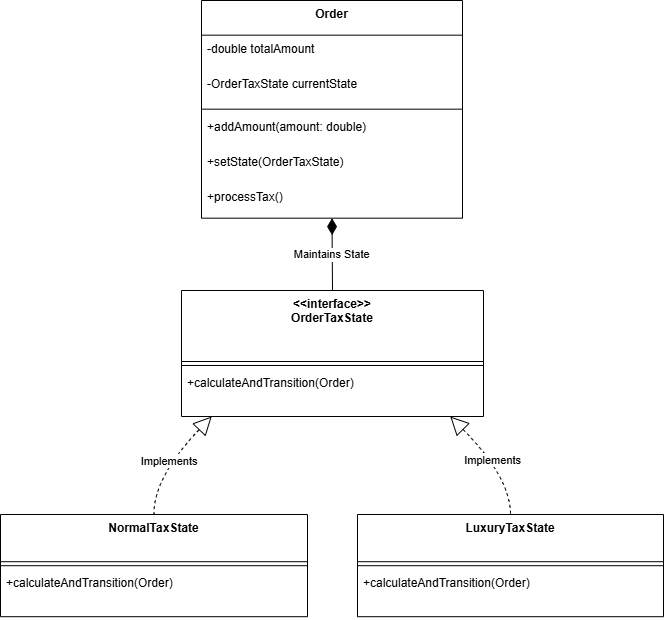

The diagram above was exported from draw.io. Its source (the exported page's mxGraphModel, read from the mxfile embedded in the PNG):
<mxGraphModel dx="1042" dy="527" grid="1" gridSize="10" guides="1" tooltips="1" connect="1" arrows="1" fold="1" page="1" pageScale="1" pageWidth="827" pageHeight="1169" math="0" shadow="0">
  <root>
    <mxCell id="0" />
    <mxCell id="1" parent="0" />
    <mxCell id="ufgTPlw3tOmUSy3pNVuh-1" parent="1" style="swimlane;fontStyle=1;align=center;verticalAlign=top;childLayout=stackLayout;horizontal=1;startSize=34.666666666666664;horizontalStack=0;resizeParent=1;resizeParentMax=0;resizeLast=0;collapsible=0;marginBottom=0;" value="Order" vertex="1">
      <mxGeometry height="217.66666666666666" width="261" x="221" y="20" as="geometry" />
    </mxCell>
    <mxCell id="ufgTPlw3tOmUSy3pNVuh-2" parent="ufgTPlw3tOmUSy3pNVuh-1" style="text;strokeColor=none;fillColor=none;align=left;verticalAlign=top;spacingLeft=4;spacingRight=4;overflow=hidden;rotatable=0;points=[[0,0.5],[1,0.5]];portConstraint=eastwest;" value="-double totalAmount" vertex="1">
      <mxGeometry height="35" width="261" y="34.666666666666664" as="geometry" />
    </mxCell>
    <mxCell id="ufgTPlw3tOmUSy3pNVuh-3" parent="ufgTPlw3tOmUSy3pNVuh-1" style="text;strokeColor=none;fillColor=none;align=left;verticalAlign=top;spacingLeft=4;spacingRight=4;overflow=hidden;rotatable=0;points=[[0,0.5],[1,0.5]];portConstraint=eastwest;" value="-OrderTaxState currentState" vertex="1">
      <mxGeometry height="35" width="261" y="69.66666666666666" as="geometry" />
    </mxCell>
    <mxCell id="ufgTPlw3tOmUSy3pNVuh-4" parent="ufgTPlw3tOmUSy3pNVuh-1" style="line;strokeWidth=1;fillColor=none;align=left;verticalAlign=middle;spacingTop=-1;spacingLeft=3;spacingRight=3;rotatable=0;labelPosition=right;points=[];portConstraint=eastwest;strokeColor=inherit;" vertex="1">
      <mxGeometry height="8" width="261" y="104.66666666666666" as="geometry" />
    </mxCell>
    <mxCell id="ufgTPlw3tOmUSy3pNVuh-5" parent="ufgTPlw3tOmUSy3pNVuh-1" style="text;strokeColor=none;fillColor=none;align=left;verticalAlign=top;spacingLeft=4;spacingRight=4;overflow=hidden;rotatable=0;points=[[0,0.5],[1,0.5]];portConstraint=eastwest;" value="+addAmount(amount: double)" vertex="1">
      <mxGeometry height="35" width="261" y="112.66666666666666" as="geometry" />
    </mxCell>
    <mxCell id="ufgTPlw3tOmUSy3pNVuh-6" parent="ufgTPlw3tOmUSy3pNVuh-1" style="text;strokeColor=none;fillColor=none;align=left;verticalAlign=top;spacingLeft=4;spacingRight=4;overflow=hidden;rotatable=0;points=[[0,0.5],[1,0.5]];portConstraint=eastwest;" value="+setState(OrderTaxState)" vertex="1">
      <mxGeometry height="35" width="261" y="147.66666666666666" as="geometry" />
    </mxCell>
    <mxCell id="ufgTPlw3tOmUSy3pNVuh-7" parent="ufgTPlw3tOmUSy3pNVuh-1" style="text;strokeColor=none;fillColor=none;align=left;verticalAlign=top;spacingLeft=4;spacingRight=4;overflow=hidden;rotatable=0;points=[[0,0.5],[1,0.5]];portConstraint=eastwest;" value="+processTax()" vertex="1">
      <mxGeometry height="35" width="261" y="182.66666666666666" as="geometry" />
    </mxCell>
    <mxCell id="ufgTPlw3tOmUSy3pNVuh-8" parent="1" style="swimlane;fontStyle=1;align=center;verticalAlign=top;childLayout=stackLayout;horizontal=1;startSize=71;horizontalStack=0;resizeParent=1;resizeParentMax=0;resizeLast=0;collapsible=0;marginBottom=0;" value="&lt;&lt;interface&gt;&gt;&#10;OrderTaxState" vertex="1">
      <mxGeometry height="126" width="302" x="201" y="310" as="geometry" />
    </mxCell>
    <mxCell id="ufgTPlw3tOmUSy3pNVuh-9" parent="ufgTPlw3tOmUSy3pNVuh-8" style="line;strokeWidth=1;fillColor=none;align=left;verticalAlign=middle;spacingTop=-1;spacingLeft=3;spacingRight=3;rotatable=0;labelPosition=right;points=[];portConstraint=eastwest;strokeColor=inherit;" vertex="1">
      <mxGeometry height="8" width="302" y="71" as="geometry" />
    </mxCell>
    <mxCell id="ufgTPlw3tOmUSy3pNVuh-10" parent="ufgTPlw3tOmUSy3pNVuh-8" style="text;strokeColor=none;fillColor=none;align=left;verticalAlign=top;spacingLeft=4;spacingRight=4;overflow=hidden;rotatable=0;points=[[0,0.5],[1,0.5]];portConstraint=eastwest;" value="+calculateAndTransition(Order)" vertex="1">
      <mxGeometry height="47" width="302" y="79" as="geometry" />
    </mxCell>
    <mxCell id="ufgTPlw3tOmUSy3pNVuh-11" parent="1" style="swimlane;fontStyle=1;align=center;verticalAlign=top;childLayout=stackLayout;horizontal=1;startSize=47.2;horizontalStack=0;resizeParent=1;resizeParentMax=0;resizeLast=0;collapsible=0;marginBottom=0;" value="NormalTaxState" vertex="1">
      <mxGeometry height="102.2" width="307" x="20" y="534" as="geometry" />
    </mxCell>
    <mxCell id="ufgTPlw3tOmUSy3pNVuh-12" parent="ufgTPlw3tOmUSy3pNVuh-11" style="line;strokeWidth=1;fillColor=none;align=left;verticalAlign=middle;spacingTop=-1;spacingLeft=3;spacingRight=3;rotatable=0;labelPosition=right;points=[];portConstraint=eastwest;strokeColor=inherit;" vertex="1">
      <mxGeometry height="8" width="307" y="47.2" as="geometry" />
    </mxCell>
    <mxCell id="ufgTPlw3tOmUSy3pNVuh-13" parent="ufgTPlw3tOmUSy3pNVuh-11" style="text;strokeColor=none;fillColor=none;align=left;verticalAlign=top;spacingLeft=4;spacingRight=4;overflow=hidden;rotatable=0;points=[[0,0.5],[1,0.5]];portConstraint=eastwest;" value="+calculateAndTransition(Order)" vertex="1">
      <mxGeometry height="47" width="307" y="55.2" as="geometry" />
    </mxCell>
    <mxCell id="ufgTPlw3tOmUSy3pNVuh-14" parent="1" style="swimlane;fontStyle=1;align=center;verticalAlign=top;childLayout=stackLayout;horizontal=1;startSize=47.2;horizontalStack=0;resizeParent=1;resizeParentMax=0;resizeLast=0;collapsible=0;marginBottom=0;" value="LuxuryTaxState" vertex="1">
      <mxGeometry height="102.2" width="306" x="377" y="534" as="geometry" />
    </mxCell>
    <mxCell id="ufgTPlw3tOmUSy3pNVuh-15" parent="ufgTPlw3tOmUSy3pNVuh-14" style="line;strokeWidth=1;fillColor=none;align=left;verticalAlign=middle;spacingTop=-1;spacingLeft=3;spacingRight=3;rotatable=0;labelPosition=right;points=[];portConstraint=eastwest;strokeColor=inherit;" vertex="1">
      <mxGeometry height="8" width="306" y="47.2" as="geometry" />
    </mxCell>
    <mxCell id="ufgTPlw3tOmUSy3pNVuh-16" parent="ufgTPlw3tOmUSy3pNVuh-14" style="text;strokeColor=none;fillColor=none;align=left;verticalAlign=top;spacingLeft=4;spacingRight=4;overflow=hidden;rotatable=0;points=[[0,0.5],[1,0.5]];portConstraint=eastwest;" value="+calculateAndTransition(Order)" vertex="1">
      <mxGeometry height="47" width="306" y="55.2" as="geometry" />
    </mxCell>
    <mxCell id="ufgTPlw3tOmUSy3pNVuh-17" edge="1" parent="1" source="ufgTPlw3tOmUSy3pNVuh-1" style="curved=1;startArrow=diamondThin;startSize=14;startFill=1;endArrow=none;exitX=0.5;exitY=1;entryX=0.5;entryY=0;rounded=0;" target="ufgTPlw3tOmUSy3pNVuh-8" value="Maintains State">
      <mxGeometry relative="1" as="geometry">
        <Array as="points" />
      </mxGeometry>
    </mxCell>
    <mxCell id="ufgTPlw3tOmUSy3pNVuh-18" edge="1" parent="1" source="ufgTPlw3tOmUSy3pNVuh-8" style="curved=1;dashed=1;startArrow=block;startSize=16;startFill=0;endArrow=none;exitX=0.1;exitY=1;entryX=0.5;entryY=0;rounded=0;" target="ufgTPlw3tOmUSy3pNVuh-11" value="Implements">
      <mxGeometry relative="1" as="geometry">
        <Array as="points">
          <mxPoint x="173" y="497" />
        </Array>
      </mxGeometry>
    </mxCell>
    <mxCell id="ufgTPlw3tOmUSy3pNVuh-19" edge="1" parent="1" source="ufgTPlw3tOmUSy3pNVuh-8" style="curved=1;dashed=1;startArrow=block;startSize=16;startFill=0;endArrow=none;exitX=0.89;exitY=1;entryX=0.5;entryY=0;rounded=0;" target="ufgTPlw3tOmUSy3pNVuh-14" value="Implements">
      <mxGeometry relative="1" as="geometry">
        <Array as="points">
          <mxPoint x="530" y="497" />
        </Array>
      </mxGeometry>
    </mxCell>
  </root>
</mxGraphModel>